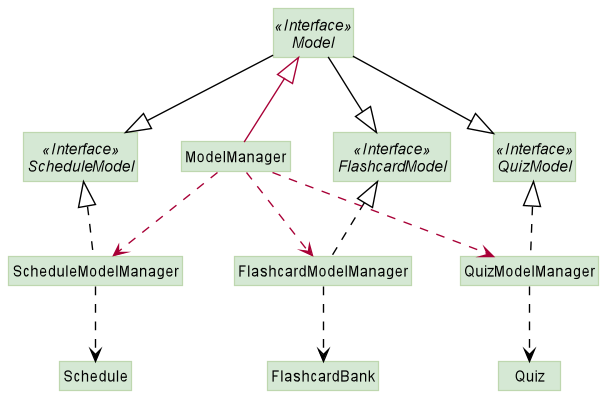

The diagram above was rendered by PlantUML. Its source (embedded in the PNG):
@startuml

!include style.puml

skinparam arrowThickness 1.1
skinparam classBackgroundColor MODEL_COLOR
skinparam classBorderColor MODEL_COLOR_T1

Interface Model <<Interface>> MODEL_COLOR
Interface ScheduleModel <<Interface>> MODEL_COLOR
class ScheduleModelManager MODEL_COLOR
Interface FlashcardModel <<Interface>> MODEL_COLOR
class FlashcardModelManager MODEL_COLOR
Interface QuizModel <<Interface>> MODEL_COLOR
class QuizModelManager MODEL_COLOR
class Schedule MODEL_COLOR
class FlashcardBank MODEL_COLOR
class Quiz MODEL_COLOR
class ModelManager MODEL_COLOR


Model -[#black]-|> ScheduleModel
Model -[#black]-|> FlashcardModel
Model -[#black]-|> QuizModel

ScheduleModel <|.[#black]. ScheduleModelManager
FlashcardModel <|.[#black]. FlashcardModelManager
QuizModel <|.[#black]. QuizModelManager

ScheduleModelManager .[#black].> Schedule
FlashcardModelManager .[#black].> FlashcardBank
QuizModelManager .[#black].> Quiz

ModelManager ..> ScheduleModelManager
ModelManager ..> FlashcardModelManager
ModelManager ..> QuizModelManager
Model <|-- ModelManager


@enduml